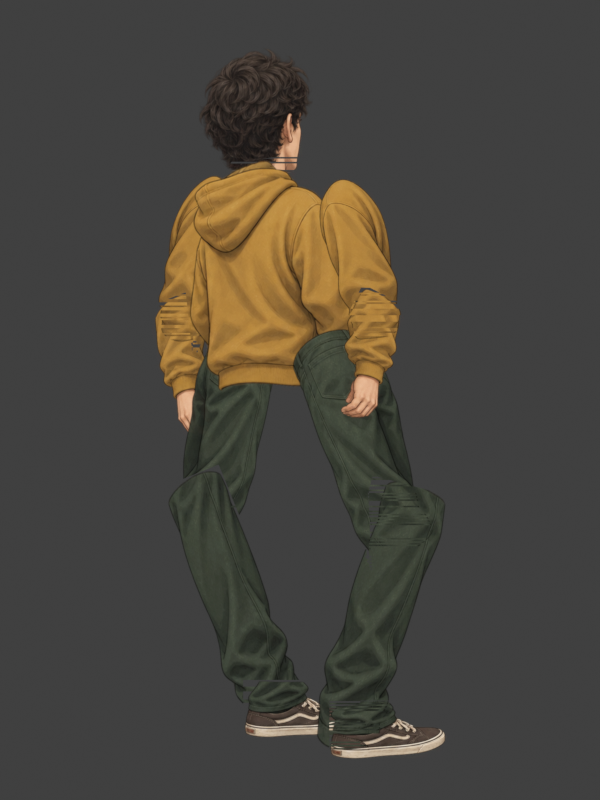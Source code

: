 # Source: deriva-rider-v1.blend  (saved by Blender 5.1.30; exported with 4.5.12 LTS)
import bpy
from mathutils import Matrix  # noqa: F401  (used for matrix-valued properties, if any)

bpy.ops.wm.read_factory_settings(use_empty=True)
scene = bpy.context.scene
scene.name = 'Scene'

# ---- collections
col_collection = bpy.data.collections.new('Collection'); scene.collection.children.link(col_collection)

# ---- images (referenced by path relative to the original .blend; pixels are not part of the script)
import os
ASSET_DIR = os.environ.get("B2B_ASSET_DIR", "")  # directory of the original .blend (textures are referenced by path, not embedded)
HERE = os.path.dirname(os.path.abspath(__file__))  # packed textures are extracted next to this script under _unpacked/

def load_image(name, relpath, width, height, colorspace="sRGB"):
    """Load a texture the original file referenced (path relative to the .blend, or extracted next to this script)."""
    p = next((c for c in (os.path.join(HERE, relpath), os.path.join(ASSET_DIR, relpath)) if relpath and os.path.exists(c)), "")
    if p:
        img = bpy.data.images.load(p, check_existing=True)
        img.name = name
    else:  # same state as the original file: an image datablock whose file is absent (Cycles renders it pink)
        img = bpy.data.images.new(name, width, height)
        img.source = "FILE"
        img.filepath = "//" + (relpath or name)
    img.colorspace_settings.name = colorspace
    return img
img_parts_v1_png = load_image('parts-v1.png', '_unpacked/parts-v1.afe4dcef.png', 1448, 1086, 'sRGB')

# ---- materials (node trees are filled in below, after node groups)
mat_painted_illustration___transparent = bpy.data.materials.new('Painted illustration / transparent')

# ---- material node trees
mat_painted_illustration___transparent.use_nodes = True; mat_painted_illustration___transparent.node_tree.nodes.clear()
_N = mat_painted_illustration___transparent.node_tree.nodes; _L = mat_painted_illustration___transparent.node_tree.links
n0 = _N.new('ShaderNodeTexImage'); n0.name = 'Image Texture'; n0.location = (0, 0)
n0.image = img_parts_v1_png
n1 = _N.new('ShaderNodeEmission'); n1.name = 'Emission'; n1.location = (0, 0)
n2 = _N.new('ShaderNodeBsdfTransparent'); n2.name = 'Transparent BSDF'; n2.location = (0, 0)
n3 = _N.new('ShaderNodeMixShader'); n3.name = 'Mix Shader'; n3.location = (0, 0)
n4 = _N.new('ShaderNodeOutputMaterial'); n4.name = 'Material Output'; n4.location = (0, 0)
_L.new(n0.outputs[0], n1.inputs[0])
_L.new(n0.outputs[1], n3.inputs[0])
_L.new(n2.outputs[0], n3.inputs[1])
_L.new(n1.outputs[0], n3.inputs[2])
_L.new(n3.outputs[0], n4.inputs[0])
n4.is_active_output = True

# ---- world
world_world = bpy.data.worlds.new('World'); scene.world = world_world
world_world.use_nodes = True; world_world.node_tree.nodes.clear()
_N = world_world.node_tree.nodes; _L = world_world.node_tree.links
n0 = _N.new('ShaderNodeOutputWorld'); n0.name = 'World Output'; n0.location = (200, 100)
n1 = _N.new('ShaderNodeBackground'); n1.name = 'Background'; n1.location = (-200, 100)
n1.inputs[0].default_value = (0.05088, 0.05088, 0.05088, 1.0)
_L.new(n1.outputs[0], n0.inputs[0])
n0.is_active_output = True
world_world.color = (0.05088, 0.05088, 0.05088)
world_world.sun_shadow_jitter_overblur = 0.0

# ---- cameras
cam_sprite_camera = bpy.data.cameras.new('Sprite camera')
cam_sprite_camera.type = 'ORTHO'
cam_sprite_camera.ortho_scale = 2.32

# ---- meshes
me_head = bpy.data.meshes.new('head')
me_head.from_pydata([(-0.2267, 0.0, 1.643), (0.1121, 0.0, 1.67), (0.07674, 0.0, 2.107), (-0.2621, 0.0, 2.08)], [], [(0, 1, 2, 3)])
_uv = me_head.uv_layers.new(name='Atlas')
_uv.uv.foreach_set('vector', [0.05387, 0.7109, 0.2217, 0.7109, 0.2217, 0.9751, 0.05387, 0.9751])
me_head.materials.append(mat_painted_illustration___transparent)
me_head.update()
me_torso = bpy.data.meshes.new('torso')
me_torso.from_pydata([(-0.2482, 0.0, 1.072), (0.259, 0.0, 1.125), (0.1882, 0.0, 1.798), (-0.319, 0.0, 1.745)], [], [(0, 1, 2, 3)])
_uv = me_torso.uv_layers.new(name='Atlas')
_uv.uv.foreach_set('vector', [0.308, 0.6759, 0.491, 0.6759, 0.491, 0.988, 0.308, 0.988])
me_torso.materials.append(mat_painted_illustration___transparent)
me_torso.update()
me_arm_far = bpy.data.meshes.new('arm_far')
me_arm_far.from_pydata([(-0.4423, 0.04, 1.289), (-0.2481, 0.04, 1.209), (-0.05771, 0.04, 1.671), (-0.2519, 0.04, 1.751)], [], [(0, 1, 2, 3)])
_uv = me_arm_far.uv_layers.new(name='Atlas')
_uv.uv.foreach_set('vector', [0.5856, 0.6869, 0.7023, 0.6869, 0.7023, 0.9678, 0.5856, 0.9678])
me_arm_far.materials.append(mat_painted_illustration___transparent)
me_arm_far.update()
me_arm_near = bpy.data.meshes.new('arm_near')
me_arm_near.from_pydata([(0.2229, -0.07, 1.214), (0.4311, -0.07, 1.311), (0.2271, -0.07, 1.746), (0.01887, -0.07, 1.649)], [], [(0, 1, 2, 3)])
_uv = me_arm_near.uv_layers.new(name='Atlas')
_uv.uv.foreach_set('vector', [0.8025, 0.6869, 0.9233, 0.6869, 0.9233, 0.9696, 0.8025, 0.9696])
me_arm_near.materials.append(mat_painted_illustration___transparent)
me_arm_near.update()
me_forearm_far = bpy.data.meshes.new('forearm_far')
me_forearm_far.from_pydata([(-0.279, 0.04, 0.9341), (-0.1014, 0.04, 1.001), (-0.251, 0.04, 1.396), (-0.4286, 0.04, 1.329)], [], [(0, 1, 2, 3)])
_uv = me_forearm_far.uv_layers.new(name='Atlas')
_uv.uv.foreach_set('vector', [0.08702, 0.3517, 0.1844, 0.3517, 0.1844, 0.6584, 0.08702, 0.6584])
me_forearm_far.materials.append(mat_painted_illustration___transparent)
me_forearm_far.update()
me_forearm_near = bpy.data.meshes.new('forearm_near')
me_forearm_near.from_pydata([(0.06896, -0.07, 1.082), (0.2478, -0.07, 0.9921), (0.411, -0.07, 1.318), (0.2322, -0.07, 1.408)], [], [(0, 1, 2, 3)])
_uv = me_forearm_near.uv_layers.new(name='Atlas')
_uv.uv.foreach_set('vector', [0.3356, 0.3554, 0.4358, 0.3554, 0.4358, 0.6565, 0.3356, 0.6565])
me_forearm_near.materials.append(mat_painted_illustration___transparent)
me_forearm_near.update()
me_thigh_far = bpy.data.meshes.new('thigh_far')
me_thigh_far.from_pydata([(-0.4, 0.03, 0.7127), (-0.154, 0.03, 0.6289), (0.05005, 0.03, 1.227), (-0.196, 0.03, 1.311)], [], [(0, 1, 2, 3)])
_uv = me_thigh_far.uv_layers.new(name='Atlas')
_uv.uv.foreach_set('vector', [0.5663, 0.3481, 0.6968, 0.3481, 0.6968, 0.6565, 0.5663, 0.6565])
me_thigh_far.materials.append(mat_painted_illustration___transparent)
me_thigh_far.update()
me_thigh_near = bpy.data.meshes.new('thigh_near')
me_thigh_near.from_pydata([(0.2588, -0.02, 0.5746), (0.5204, -0.02, 0.6998), (0.2212, -0.02, 1.325), (-0.04041, -0.02, 1.2)], [], [(0, 1, 2, 3)])
_uv = me_thigh_near.uv_layers.new(name='Atlas')
_uv.uv.foreach_set('vector', [0.8039, 0.3481, 0.9372, 0.3481, 0.9372, 0.6584, 0.8039, 0.6584])
me_thigh_near.materials.append(mat_painted_illustration___transparent)
me_thigh_near.update()
me_shin_far = bpy.data.meshes.new('shin_far')
me_shin_far.from_pydata([(-0.1042, 0.03, 0.09521), (0.0998, 0.03, 0.1776), (-0.1858, 0.03, 0.8848), (-0.3898, 0.03, 0.8024)], [], [(0, 1, 2, 3)])
_uv = me_shin_far.uv_layers.new(name='Atlas')
_uv.uv.foreach_set('vector', [0.08011, 0.03131, 0.1802, 0.03131, 0.1802, 0.3324, 0.08011, 0.3324])
me_shin_far.materials.append(mat_painted_illustration___transparent)
me_shin_far.update()
me_shin_near = bpy.data.meshes.new('shin_near')
me_shin_near.from_pydata([(0.05695, -0.02, 0.07794), (0.289, -0.02, 0.01686), (0.493, -0.02, 0.7921), (0.261, -0.02, 0.8531)], [], [(0, 1, 2, 3)])
_uv = me_shin_near.uv_layers.new(name='Atlas')
_uv.uv.foreach_set('vector', [0.3232, 0.02394, 0.4316, 0.02394, 0.4316, 0.3324, 0.3232, 0.3324])
me_shin_near.materials.append(mat_painted_illustration___transparent)
me_shin_near.update()
me_shoe_far = bpy.data.meshes.new('shoe_far')
me_shoe_far.from_pydata([(-0.115, 0.03, 0.09), (0.205, 0.03, 0.09), (0.205, 0.03, 0.26), (-0.115, 0.03, 0.26)], [], [(0, 1, 2, 3)])
_uv = me_shoe_far.uv_layers.new(name='Atlas')
_uv.uv.foreach_set('vector', [0.5552, 0.08656, 0.7162, 0.08656, 0.7162, 0.2256, 0.5552, 0.2256])
me_shoe_far.materials.append(mat_painted_illustration___transparent)
me_shoe_far.update()
me_shoe_near = bpy.data.meshes.new('shoe_near')
me_shoe_near.from_pydata([(0.135, -0.02, 0.03), (0.475, -0.02, 0.03), (0.475, -0.02, 0.2), (0.135, -0.02, 0.2)], [], [(0, 1, 2, 3)])
_uv = me_shoe_near.uv_layers.new(name='Atlas')
_uv.uv.foreach_set('vector', [0.8094, 0.08471, 0.962, 0.08471, 0.962, 0.2274, 0.8094, 0.2274])
me_shoe_near.materials.append(mat_painted_illustration___transparent)
me_shoe_near.update()
arm_deriva_skeleton = bpy.data.armatures.new('Deriva skeleton')  # bones are not reproduced

# ---- objects
ob_rider___rear_three_quarter = bpy.data.objects.new('RIDER — rear three-quarter', arm_deriva_skeleton)
ob_head___painted_cutout = bpy.data.objects.new('head / painted cutout', me_head)
ob_torso___painted_cutout = bpy.data.objects.new('torso / painted cutout', me_torso)
ob_arm_far___painted_cutout = bpy.data.objects.new('arm_far / painted cutout', me_arm_far)
ob_arm_near___painted_cutout = bpy.data.objects.new('arm_near / painted cutout', me_arm_near)
ob_forearm_far___painted_cutout = bpy.data.objects.new('forearm_far / painted cutout', me_forearm_far)
ob_forearm_near___painted_cutout = bpy.data.objects.new('forearm_near / painted cutout', me_forearm_near)
ob_thigh_far___painted_cutout = bpy.data.objects.new('thigh_far / painted cutout', me_thigh_far)
ob_thigh_near___painted_cutout = bpy.data.objects.new('thigh_near / painted cutout', me_thigh_near)
ob_shin_far___painted_cutout = bpy.data.objects.new('shin_far / painted cutout', me_shin_far)
ob_shin_near___painted_cutout = bpy.data.objects.new('shin_near / painted cutout', me_shin_near)
ob_shoe_far___painted_cutout = bpy.data.objects.new('shoe_far / painted cutout', me_shoe_far)
ob_shoe_near___painted_cutout = bpy.data.objects.new('shoe_near / painted cutout', me_shoe_near)
ob_sprite_camera = bpy.data.objects.new('Sprite camera', cam_sprite_camera)

# ---- transforms, parenting, visibility, modifiers, constraints
ob_rider___rear_three_quarter.location = (0.0, 0.0, 0.0)
ob_rider___rear_three_quarter.show_in_front = True
ob_head___painted_cutout.location = (0.0, 0.0, 0.0)
_vg = ob_head___painted_cutout.vertex_groups.new(name='head')
_vg.add([0, 1, 2, 3], 1.0, 'REPLACE')
_m = ob_head___painted_cutout.modifiers.new('Articulated by bones', 'ARMATURE')
_m.object = ob_rider___rear_three_quarter
ob_torso___painted_cutout.location = (0.0, 0.0, 0.0)
_vg = ob_torso___painted_cutout.vertex_groups.new(name='torso')
_vg.add([0, 1, 2, 3], 1.0, 'REPLACE')
_m = ob_torso___painted_cutout.modifiers.new('Articulated by bones', 'ARMATURE')
_m.object = ob_rider___rear_three_quarter
ob_arm_far___painted_cutout.location = (0.0, 0.0, 0.0)
_vg = ob_arm_far___painted_cutout.vertex_groups.new(name='arm_far')
_vg.add([0, 1, 2, 3], 1.0, 'REPLACE')
_m = ob_arm_far___painted_cutout.modifiers.new('Articulated by bones', 'ARMATURE')
_m.object = ob_rider___rear_three_quarter
ob_arm_near___painted_cutout.location = (0.0, 0.0, 0.0)
_vg = ob_arm_near___painted_cutout.vertex_groups.new(name='arm_near')
_vg.add([0, 1, 2, 3], 1.0, 'REPLACE')
_m = ob_arm_near___painted_cutout.modifiers.new('Articulated by bones', 'ARMATURE')
_m.object = ob_rider___rear_three_quarter
ob_forearm_far___painted_cutout.location = (0.0, 0.0, 0.0)
_vg = ob_forearm_far___painted_cutout.vertex_groups.new(name='forearm_far')
_vg.add([0, 1, 2, 3], 1.0, 'REPLACE')
_m = ob_forearm_far___painted_cutout.modifiers.new('Articulated by bones', 'ARMATURE')
_m.object = ob_rider___rear_three_quarter
ob_forearm_near___painted_cutout.location = (0.0, 0.0, 0.0)
_vg = ob_forearm_near___painted_cutout.vertex_groups.new(name='forearm_near')
_vg.add([0, 1, 2, 3], 1.0, 'REPLACE')
_m = ob_forearm_near___painted_cutout.modifiers.new('Articulated by bones', 'ARMATURE')
_m.object = ob_rider___rear_three_quarter
ob_thigh_far___painted_cutout.location = (0.0, 0.0, 0.0)
_vg = ob_thigh_far___painted_cutout.vertex_groups.new(name='thigh_far')
_vg.add([0, 1, 2, 3], 1.0, 'REPLACE')
_m = ob_thigh_far___painted_cutout.modifiers.new('Articulated by bones', 'ARMATURE')
_m.object = ob_rider___rear_three_quarter
ob_thigh_near___painted_cutout.location = (0.0, 0.0, 0.0)
_vg = ob_thigh_near___painted_cutout.vertex_groups.new(name='thigh_near')
_vg.add([0, 1, 2, 3], 1.0, 'REPLACE')
_m = ob_thigh_near___painted_cutout.modifiers.new('Articulated by bones', 'ARMATURE')
_m.object = ob_rider___rear_three_quarter
ob_shin_far___painted_cutout.location = (0.0, 0.0, 0.0)
_vg = ob_shin_far___painted_cutout.vertex_groups.new(name='shin_far')
_vg.add([0, 1, 2, 3], 1.0, 'REPLACE')
_m = ob_shin_far___painted_cutout.modifiers.new('Articulated by bones', 'ARMATURE')
_m.object = ob_rider___rear_three_quarter
ob_shin_near___painted_cutout.location = (0.0, 0.0, 0.0)
_vg = ob_shin_near___painted_cutout.vertex_groups.new(name='shin_near')
_vg.add([0, 1, 2, 3], 1.0, 'REPLACE')
_m = ob_shin_near___painted_cutout.modifiers.new('Articulated by bones', 'ARMATURE')
_m.object = ob_rider___rear_three_quarter
ob_shoe_far___painted_cutout.location = (0.0, 0.0, 0.0)
_vg = ob_shoe_far___painted_cutout.vertex_groups.new(name='shoe_far')
_vg.add([0, 1, 2, 3], 1.0, 'REPLACE')
_m = ob_shoe_far___painted_cutout.modifiers.new('Articulated by bones', 'ARMATURE')
_m.object = ob_rider___rear_three_quarter
ob_shoe_near___painted_cutout.location = (0.0, 0.0, 0.0)
_vg = ob_shoe_near___painted_cutout.vertex_groups.new(name='shoe_near')
_vg.add([0, 1, 2, 3], 1.0, 'REPLACE')
_m = ob_shoe_near___painted_cutout.modifiers.new('Articulated by bones', 'ARMATURE')
_m.object = ob_rider___rear_three_quarter
ob_sprite_camera.location = (0.05, -10.0, 1.07)
ob_sprite_camera.rotation_euler = (1.571, 0.0, 0.0)

# ---- collection membership
scene.collection.objects.link(ob_rider___rear_three_quarter)
scene.collection.objects.link(ob_head___painted_cutout)
scene.collection.objects.link(ob_torso___painted_cutout)
scene.collection.objects.link(ob_arm_far___painted_cutout)
scene.collection.objects.link(ob_arm_near___painted_cutout)
scene.collection.objects.link(ob_forearm_far___painted_cutout)
scene.collection.objects.link(ob_forearm_near___painted_cutout)
scene.collection.objects.link(ob_thigh_far___painted_cutout)
scene.collection.objects.link(ob_thigh_near___painted_cutout)
scene.collection.objects.link(ob_shin_far___painted_cutout)
scene.collection.objects.link(ob_shin_near___painted_cutout)
scene.collection.objects.link(ob_shoe_far___painted_cutout)
scene.collection.objects.link(ob_shoe_near___painted_cutout)
scene.collection.objects.link(ob_sprite_camera)

# ---- scene / render settings (as saved in the file)
scene.camera = ob_sprite_camera
scene.frame_start = 1; scene.frame_end = 24; scene.frame_set(1)
scene.render.engine = 'CYCLES'
scene.render.resolution_x = 384
scene.render.resolution_y = 512
scene.render.film_transparent = True
scene.render.bake_bias = 0.0
scene.render.bake_samples = 0
scene.cycles.use_denoising = False
scene.cycles.samples = 1
scene.cycles.sampling_pattern = 'TABULATED_SOBOL'
scene.eevee.use_volume_custom_range = False
scene.view_settings.view_transform = 'Standard'
bpy.context.view_layer.update()
